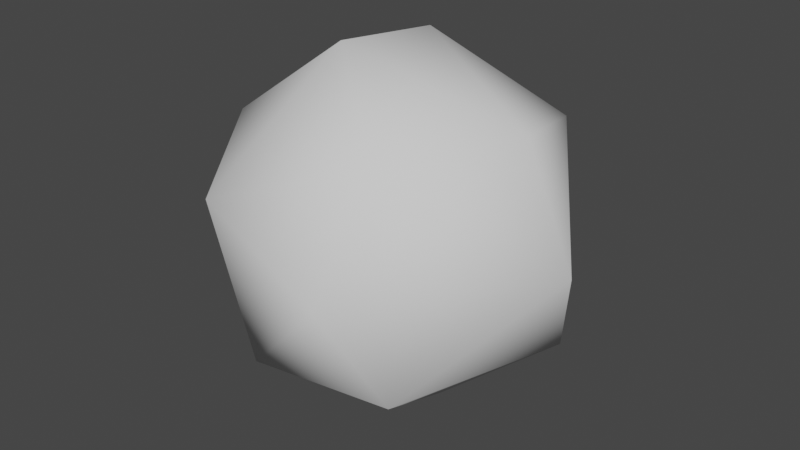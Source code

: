 # Source: impalalosphere.blend  (saved by Blender 2.92.15; exported with 4.5.12 LTS)
import bpy
from mathutils import Matrix  # noqa: F401  (used for matrix-valued properties, if any)

bpy.ops.wm.read_factory_settings(use_empty=True)
scene = bpy.context.scene
scene.name = 'Scene'

# ---- collections
col_collection = bpy.data.collections.new('Collection'); scene.collection.children.link(col_collection)

# ---- world
world_world = bpy.data.worlds.new('World'); scene.world = world_world
world_world.use_nodes = True; world_world.node_tree.nodes.clear()
_N = world_world.node_tree.nodes; _L = world_world.node_tree.links
n0 = _N.new('ShaderNodeOutputWorld'); n0.name = 'World Output'; n0.location = (300, 300)
n1 = _N.new('ShaderNodeBackground'); n1.name = 'Background'; n1.location = (10, 300)
n1.inputs[0].default_value = (0.05088, 0.05088, 0.05088, 1.0)
_L.new(n1.outputs[0], n0.inputs[0])
n0.is_active_output = True
world_world.color = (0.05088, 0.05088, 0.05088)
world_world.use_sun_shadow = False
world_world.sun_shadow_jitter_overblur = 0.0

# ---- meshes
me_icosphere = bpy.data.meshes.new('Icosphere')
me_icosphere.from_pydata([(0.0, 0.0, -1.0), (0.7236, -0.5257, -0.4472), (-0.2764, -0.8506, -0.4472), (-0.8944, 0.0, -0.4472), (-0.2764, 0.8506, -0.4472), (0.7236, 0.5257, -0.4472), (0.2764, -0.8506, 0.4472), (-0.7236, -0.5257, 0.4472), (-0.7236, 0.5257, 0.4472), (0.2764, 0.8506, 0.4472), (0.8944, 0.0, 0.4472), (0.0, 0.0, 1.0), (-0.1625, -0.5, -0.8507), (0.4253, -0.309, -0.8507), (0.2629, -0.809, -0.5257), (0.8506, 0.0, -0.5257), (0.4253, 0.309, -0.8507), (-0.5257, 0.0, -0.8507), (-0.6882, -0.5, -0.5257), (-0.1625, 0.5, -0.8507), (-0.6882, 0.5, -0.5257), (0.2629, 0.809, -0.5257), (0.9511, -0.309, 0.0), (0.9511, 0.309, 0.0), (0.0, -1.0, 0.0), (0.5878, -0.809, 0.0), (-0.9511, -0.309, 0.0), (-0.5878, -0.809, 0.0), (-0.5878, 0.809, 0.0), (-0.9511, 0.309, 0.0), (0.5878, 0.809, 0.0), (0.0, 1.0, 0.0), (0.6882, -0.5, 0.5257), (-0.2629, -0.809, 0.5257), (-0.8506, 0.0, 0.5257), (-0.2629, 0.809, 0.5257), (0.6882, 0.5, 0.5257), (0.1625, -0.5, 0.8507), (0.5257, 0.0, 0.8507), (-0.4253, -0.309, 0.8507), (-0.4253, 0.309, 0.8507), (0.1625, 0.5, 0.8507)], [], [(0, 13, 12), (1, 13, 15), (0, 12, 17), (0, 17, 19), (0, 19, 16), (1, 15, 22), (2, 14, 24), (3, 18, 26), (4, 20, 28), (5, 21, 30), (1, 22, 25), (2, 24, 27), (3, 26, 29), (4, 28, 31), (5, 30, 23), (6, 32, 37), (7, 33, 39), (8, 34, 40), (9, 35, 41), (10, 36, 38), (38, 41, 11), (38, 36, 41), (36, 9, 41), (41, 40, 11), (41, 35, 40), (35, 8, 40), (40, 39, 11), (40, 34, 39), (34, 7, 39), (39, 37, 11), (39, 33, 37), (33, 6, 37), (37, 38, 11), (37, 32, 38), (32, 10, 38), (23, 36, 10), (23, 30, 36), (30, 9, 36), (31, 35, 9), (31, 28, 35), (28, 8, 35), (29, 34, 8), (29, 26, 34), (26, 7, 34), (27, 33, 7), (27, 24, 33), (24, 6, 33), (25, 32, 6), (25, 22, 32), (22, 10, 32), (30, 31, 9), (30, 21, 31), (21, 4, 31), (28, 29, 8), (28, 20, 29), (20, 3, 29), (26, 27, 7), (26, 18, 27), (18, 2, 27), (24, 25, 6), (24, 14, 25), (14, 1, 25), (22, 23, 10), (22, 15, 23), (15, 5, 23), (16, 21, 5), (16, 19, 21), (19, 4, 21), (19, 20, 4), (19, 17, 20), (17, 3, 20), (17, 18, 3), (17, 12, 18), (12, 2, 18), (15, 16, 5), (15, 13, 16), (13, 0, 16), (12, 14, 2), (12, 13, 14), (13, 1, 14)])
me_icosphere.polygons.foreach_set('use_smooth', [True] * 80)
_uv = me_icosphere.uv_layers.new(name='UVMap')
_uv.uv.foreach_set('vector', [0.8182, 0.0, 0.7727, 0.07873, 0.8636, 0.07873, 0.7273, 0.1575, 0.6818, 0.07873, 0.6364, 0.1575, 0.09091, 0.0, 0.04545, 0.07873, 0.1364, 0.07873, 0.2727, 0.0, 0.2273, 0.07873, 0.3182, 0.07873, 0.4545, 0.0, 0.4091, 0.07873, 0.5, 0.07873, 0.7273, 0.1575, 0.6364, 0.1575, 0.6818, 0.2362, 0.9091, 0.1575, 0.8182, 0.1575, 0.8636, 0.2362, 0.1818, 0.1575, 0.09091, 0.1575, 0.1364, 0.2362, 0.3636, 0.1575, 0.2727, 0.1575, 0.3182, 0.2362, 0.5455, 0.1575, 0.4545, 0.1575, 0.5, 0.2362, 0.7273, 0.1575, 0.6818, 0.2362, 0.7727, 0.2362, 0.9091, 0.1575, 0.8636, 0.2362, 0.9545, 0.2362, 0.1818, 0.1575, 0.1364, 0.2362, 0.2273, 0.2362, 0.3636, 0.1575, 0.3182, 0.2362, 0.4091, 0.2362, 0.5455, 0.1575, 0.5, 0.2362, 0.5909, 0.2362, 0.8182, 0.3149, 0.7273, 0.3149, 0.7727, 0.3937, 1.0, 0.3149, 0.9091, 0.3149, 0.9545, 0.3937, 0.2727, 0.3149, 0.1818, 0.3149, 0.2273, 0.3937, 0.4545, 0.3149, 0.3636, 0.3149, 0.4091, 0.3937, 0.6364, 0.3149, 0.5455, 0.3149, 0.5909, 0.3937, 0.5909, 0.3937, 0.5, 0.3937, 0.5455, 0.4724, 0.5909, 0.3937, 0.5455, 0.3149, 0.5, 0.3937, 0.5455, 0.3149, 0.4545, 0.3149, 0.5, 0.3937, 0.4091, 0.3937, 0.3182, 0.3937, 0.3636, 0.4724, 0.4091, 0.3937, 0.3636, 0.3149, 0.3182, 0.3937, 0.3636, 0.3149, 0.2727, 0.3149, 0.3182, 0.3937, 0.2273, 0.3937, 0.1364, 0.3937, 0.1818, 0.4724, 0.2273, 0.3937, 0.1818, 0.3149, 0.1364, 0.3937, 0.1818, 0.3149, 0.09091, 0.3149, 0.1364, 0.3937, 0.9545, 0.3937, 0.8636, 0.3937, 0.9091, 0.4724, 0.9545, 0.3937, 0.9091, 0.3149, 0.8636, 0.3937, 0.9091, 0.3149, 0.8182, 0.3149, 0.8636, 0.3937, 0.7727, 0.3937, 0.6818, 0.3937, 0.7273, 0.4724, 0.7727, 0.3937, 0.7273, 0.3149, 0.6818, 0.3937, 0.7273, 0.3149, 0.6364, 0.3149, 0.6818, 0.3937, 0.5909, 0.2362, 0.5455, 0.3149, 0.6364, 0.3149, 0.5909, 0.2362, 0.5, 0.2362, 0.5455, 0.3149, 0.5, 0.2362, 0.4545, 0.3149, 0.5455, 0.3149, 0.4091, 0.2362, 0.3636, 0.3149, 0.4545, 0.3149, 0.4091, 0.2362, 0.3182, 0.2362, 0.3636, 0.3149, 0.3182, 0.2362, 0.2727, 0.3149, 0.3636, 0.3149, 0.2273, 0.2362, 0.1818, 0.3149, 0.2727, 0.3149, 0.2273, 0.2362, 0.1364, 0.2362, 0.1818, 0.3149, 0.1364, 0.2362, 0.09091, 0.3149, 0.1818, 0.3149, 0.9545, 0.2362, 0.9091, 0.3149, 1.0, 0.3149, 0.9545, 0.2362, 0.8636, 0.2362, 0.9091, 0.3149, 0.8636, 0.2362, 0.8182, 0.3149, 0.9091, 0.3149, 0.7727, 0.2362, 0.7273, 0.3149, 0.8182, 0.3149, 0.7727, 0.2362, 0.6818, 0.2362, 0.7273, 0.3149, 0.6818, 0.2362, 0.6364, 0.3149, 0.7273, 0.3149, 0.5, 0.2362, 0.4091, 0.2362, 0.4545, 0.3149, 0.5, 0.2362, 0.4545, 0.1575, 0.4091, 0.2362, 0.4545, 0.1575, 0.3636, 0.1575, 0.4091, 0.2362, 0.3182, 0.2362, 0.2273, 0.2362, 0.2727, 0.3149, 0.3182, 0.2362, 0.2727, 0.1575, 0.2273, 0.2362, 0.2727, 0.1575, 0.1818, 0.1575, 0.2273, 0.2362, 0.1364, 0.2362, 0.04545, 0.2362, 0.09091, 0.3149, 0.1364, 0.2362, 0.09091, 0.1575, 0.04545, 0.2362, 0.09091, 0.1575, 0.0, 0.1575, 0.04545, 0.2362, 0.8636, 0.2362, 0.7727, 0.2362, 0.8182, 0.3149, 0.8636, 0.2362, 0.8182, 0.1575, 0.7727, 0.2362, 0.8182, 0.1575, 0.7273, 0.1575, 0.7727, 0.2362, 0.6818, 0.2362, 0.5909, 0.2362, 0.6364, 0.3149, 0.6818, 0.2362, 0.6364, 0.1575, 0.5909, 0.2362, 0.6364, 0.1575, 0.5455, 0.1575, 0.5909, 0.2362, 0.5, 0.07873, 0.4545, 0.1575, 0.5455, 0.1575, 0.5, 0.07873, 0.4091, 0.07873, 0.4545, 0.1575, 0.4091, 0.07873, 0.3636, 0.1575, 0.4545, 0.1575, 0.3182, 0.07873, 0.2727, 0.1575, 0.3636, 0.1575, 0.3182, 0.07873, 0.2273, 0.07873, 0.2727, 0.1575, 0.2273, 0.07873, 0.1818, 0.1575, 0.2727, 0.1575, 0.1364, 0.07873, 0.09091, 0.1575, 0.1818, 0.1575, 0.1364, 0.07873, 0.04545, 0.07873, 0.09091, 0.1575, 0.04545, 0.07873, 0.0, 0.1575, 0.09091, 0.1575, 0.6364, 0.1575, 0.5909, 0.07873, 0.5455, 0.1575, 0.6364, 0.1575, 0.6818, 0.07873, 0.5909, 0.07873, 0.6818, 0.07873, 0.6364, 0.0, 0.5909, 0.07873, 0.8636, 0.07873, 0.8182, 0.1575, 0.9091, 0.1575, 0.8636, 0.07873, 0.7727, 0.07873, 0.8182, 0.1575, 0.7727, 0.07873, 0.7273, 0.1575, 0.8182, 0.1575])
me_icosphere.use_remesh_fix_poles = True
me_icosphere.use_remesh_preserve_attributes = False
me_icosphere.use_mirror_vertex_groups = False
me_icosphere.update()

# ---- objects
ob_impalasphere = bpy.data.objects.new('Impalasphere', me_icosphere)

# ---- transforms, parenting, visibility, modifiers, constraints
ob_impalasphere.location = (0.0, 0.0, 0.0)
ob_impalasphere.lineart.crease_threshold = 0.0
_m = ob_impalasphere.modifiers.new('Decimate', 'DECIMATE')
_m.ratio = 0.4

# ---- collection membership
col_collection.objects.link(ob_impalasphere)

# ---- scene / render settings (as saved in the file)
scene.frame_start = 1; scene.frame_end = 250; scene.frame_set(1)
scene.render.engine = 'BLENDER_EEVEE_NEXT'
scene.cycles.use_denoising = False
scene.cycles.samples = 128
scene.cycles.sampling_pattern = 'TABULATED_SOBOL'
scene.cycles.use_adaptive_sampling = False
scene.cycles.use_light_tree = False
scene.view_settings.view_transform = 'Filmic'
bpy.context.view_layer.update()

# ---- added for rendering (the .blend has no active camera and no usable light): camera, sun
cam_auto = bpy.data.cameras.new('AutoCamera')
cam_auto.lens = 50.0
cam_auto.sensor_width = 36.0
cam_auto.clip_end = 1000.0
ob_auto_camera = bpy.data.objects.new('AutoCamera', cam_auto)
scene.collection.objects.link(ob_auto_camera)
ob_auto_camera.location = (3.31044, -3.97253, 2.64835)
ob_auto_camera.rotation_euler = (1.09748, -7.21219e-08, 0.694738)
scene.camera = ob_auto_camera
light_auto_sun = bpy.data.lights.new('AutoSun', 'SUN')
light_auto_sun.energy = 3.0
light_auto_sun.angle = 0.0523599
ob_auto_sun = bpy.data.objects.new('AutoSun', light_auto_sun)
scene.collection.objects.link(ob_auto_sun)
ob_auto_sun.rotation_euler = (0.872665, 0.174533, 0.523599)
bpy.context.view_layer.update()
